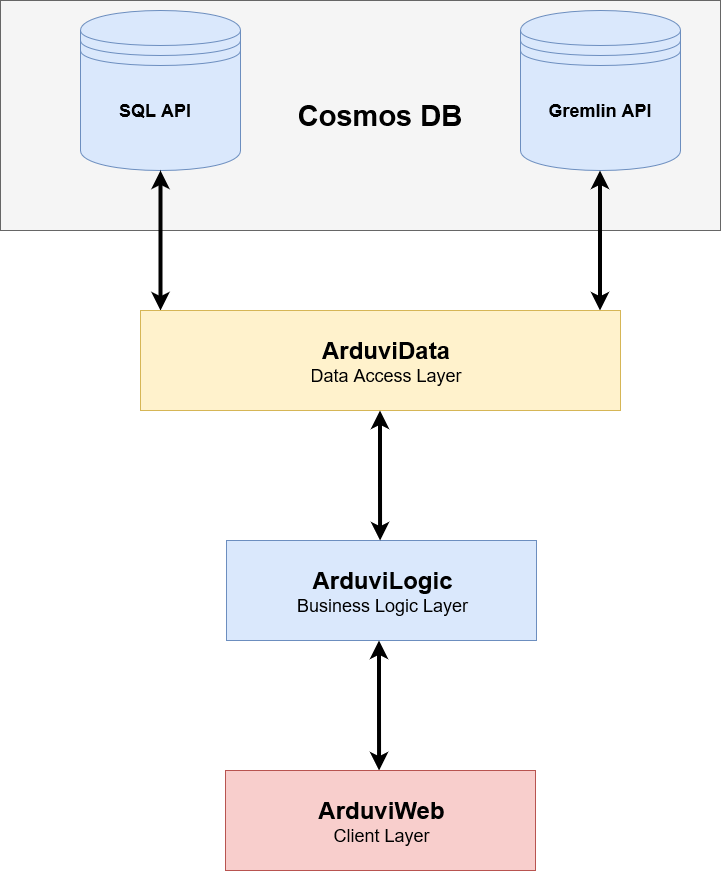

The diagram above was exported from draw.io. Its source (the exported page's mxGraphModel, read from the mxfile embedded in the PNG):
<mxGraphModel dx="2062" dy="1151" grid="1" gridSize="10" guides="1" tooltips="1" connect="1" arrows="1" fold="1" page="1" pageScale="1" pageWidth="827" pageHeight="1169" math="0" shadow="0">
  <root>
    <mxCell id="0" />
    <mxCell id="1" parent="0" />
    <mxCell id="mFvjg3PiRdmb_30TBboh-7" value="" style="rounded=0;whiteSpace=wrap;html=1;fillColor=#f5f5f5;strokeColor=#666666;fontColor=#333333;" vertex="1" parent="1">
      <mxGeometry x="54" y="30" width="720" height="230" as="geometry" />
    </mxCell>
    <mxCell id="mFvjg3PiRdmb_30TBboh-10" value="" style="group" vertex="1" connectable="0" parent="1">
      <mxGeometry x="574" y="40" width="160" height="160" as="geometry" />
    </mxCell>
    <mxCell id="mFvjg3PiRdmb_30TBboh-3" value="" style="shape=datastore;whiteSpace=wrap;html=1;fillColor=#dae8fc;strokeColor=#6c8ebf;" vertex="1" parent="mFvjg3PiRdmb_30TBboh-10">
      <mxGeometry width="160" height="160" as="geometry" />
    </mxCell>
    <mxCell id="mFvjg3PiRdmb_30TBboh-5" value="&lt;div style=&quot;font-size: 18px;&quot;&gt;Gremlin API&lt;/div&gt;" style="text;html=1;strokeColor=none;fillColor=none;align=center;verticalAlign=middle;whiteSpace=wrap;rounded=0;fontStyle=1;fontSize=18;" vertex="1" parent="mFvjg3PiRdmb_30TBboh-10">
      <mxGeometry y="80" width="160" height="40" as="geometry" />
    </mxCell>
    <mxCell id="mFvjg3PiRdmb_30TBboh-11" value="" style="group" vertex="1" connectable="0" parent="1">
      <mxGeometry x="134" y="40" width="160" height="160" as="geometry" />
    </mxCell>
    <mxCell id="mFvjg3PiRdmb_30TBboh-1" value="" style="shape=datastore;whiteSpace=wrap;html=1;fillColor=#dae8fc;strokeColor=#6c8ebf;" vertex="1" parent="mFvjg3PiRdmb_30TBboh-11">
      <mxGeometry width="160" height="160" as="geometry" />
    </mxCell>
    <mxCell id="mFvjg3PiRdmb_30TBboh-4" value="&lt;font style=&quot;font-size: 18px&quot;&gt;&lt;b&gt;SQL API&lt;/b&gt;&lt;/font&gt;" style="text;html=1;strokeColor=none;fillColor=none;align=center;verticalAlign=middle;whiteSpace=wrap;rounded=0;" vertex="1" parent="mFvjg3PiRdmb_30TBboh-11">
      <mxGeometry y="80" width="150" height="40" as="geometry" />
    </mxCell>
    <mxCell id="mFvjg3PiRdmb_30TBboh-12" value="&lt;font style=&quot;font-size: 29px&quot;&gt;&lt;b&gt;Cosmos DB&lt;/b&gt;&lt;/font&gt;" style="text;html=1;strokeColor=none;fillColor=none;align=center;verticalAlign=middle;whiteSpace=wrap;rounded=0;fontSize=18;" vertex="1" parent="1">
      <mxGeometry x="294" y="135" width="280" height="20" as="geometry" />
    </mxCell>
    <mxCell id="mFvjg3PiRdmb_30TBboh-13" value="" style="endArrow=classic;startArrow=classic;html=1;fontSize=18;strokeWidth=4;" edge="1" parent="1" target="mFvjg3PiRdmb_30TBboh-1">
      <mxGeometry width="50" height="50" relative="1" as="geometry">
        <mxPoint x="214" y="340" as="sourcePoint" />
        <mxPoint x="264" y="280" as="targetPoint" />
      </mxGeometry>
    </mxCell>
    <mxCell id="mFvjg3PiRdmb_30TBboh-14" value="" style="endArrow=classic;startArrow=classic;html=1;fontSize=18;strokeWidth=4;" edge="1" parent="1">
      <mxGeometry width="50" height="50" relative="1" as="geometry">
        <mxPoint x="653.5" y="340" as="sourcePoint" />
        <mxPoint x="653.5" y="200" as="targetPoint" />
      </mxGeometry>
    </mxCell>
    <mxCell id="mFvjg3PiRdmb_30TBboh-23" value="" style="group" vertex="1" connectable="0" parent="1">
      <mxGeometry x="280" y="570" width="310" height="100" as="geometry" />
    </mxCell>
    <mxCell id="mFvjg3PiRdmb_30TBboh-26" value="" style="group" vertex="1" connectable="0" parent="mFvjg3PiRdmb_30TBboh-23">
      <mxGeometry width="310.00000000000006" height="100" as="geometry" />
    </mxCell>
    <mxCell id="mFvjg3PiRdmb_30TBboh-20" value="" style="rounded=0;whiteSpace=wrap;html=1;fontSize=18;fillColor=#dae8fc;strokeColor=#6c8ebf;" vertex="1" parent="mFvjg3PiRdmb_30TBboh-26">
      <mxGeometry width="310.00000000000006" height="100" as="geometry" />
    </mxCell>
    <mxCell id="mFvjg3PiRdmb_30TBboh-21" value="&lt;font style=&quot;font-size: 24px&quot;&gt;&lt;b&gt;ArduviLogic&lt;/b&gt;&lt;/font&gt;" style="text;html=1;strokeColor=none;fillColor=none;align=center;verticalAlign=middle;whiteSpace=wrap;rounded=0;fontSize=18;" vertex="1" parent="mFvjg3PiRdmb_30TBboh-26">
      <mxGeometry x="13.23" width="286.77" height="80" as="geometry" />
    </mxCell>
    <mxCell id="mFvjg3PiRdmb_30TBboh-22" value="Business Logic Layer" style="text;html=1;strokeColor=none;fillColor=none;align=center;verticalAlign=middle;whiteSpace=wrap;rounded=0;fontSize=18;" vertex="1" parent="mFvjg3PiRdmb_30TBboh-26">
      <mxGeometry x="13.23" y="30" width="286.77" height="70" as="geometry" />
    </mxCell>
    <mxCell id="mFvjg3PiRdmb_30TBboh-24" value="" style="group" vertex="1" connectable="0" parent="1">
      <mxGeometry x="194" y="340" width="480" height="100" as="geometry" />
    </mxCell>
    <mxCell id="mFvjg3PiRdmb_30TBboh-15" value="" style="rounded=0;whiteSpace=wrap;html=1;fontSize=18;fillColor=#fff2cc;strokeColor=#d6b656;" vertex="1" parent="mFvjg3PiRdmb_30TBboh-24">
      <mxGeometry width="480" height="100" as="geometry" />
    </mxCell>
    <mxCell id="mFvjg3PiRdmb_30TBboh-16" value="&lt;font style=&quot;font-size: 24px&quot;&gt;&lt;b&gt;ArduviData&lt;/b&gt;&lt;/font&gt;" style="text;html=1;strokeColor=none;fillColor=none;align=center;verticalAlign=middle;whiteSpace=wrap;rounded=0;fontSize=18;" vertex="1" parent="mFvjg3PiRdmb_30TBboh-24">
      <mxGeometry x="26" width="440" height="80" as="geometry" />
    </mxCell>
    <mxCell id="mFvjg3PiRdmb_30TBboh-17" value="Data Access Layer" style="text;html=1;strokeColor=none;fillColor=none;align=center;verticalAlign=middle;whiteSpace=wrap;rounded=0;fontSize=18;" vertex="1" parent="mFvjg3PiRdmb_30TBboh-24">
      <mxGeometry x="26" y="30" width="440" height="70" as="geometry" />
    </mxCell>
    <mxCell id="mFvjg3PiRdmb_30TBboh-25" value="" style="endArrow=classic;startArrow=classic;html=1;fontSize=18;strokeWidth=4;exitX=0;exitY=0;exitDx=0;exitDy=0;entryX=0.088;entryY=1;entryDx=0;entryDy=0;entryPerimeter=0;" edge="1" parent="1">
      <mxGeometry width="50" height="50" relative="1" as="geometry">
        <mxPoint x="433.5716666666665" y="570" as="sourcePoint" />
        <mxPoint x="433.4999999999998" y="440" as="targetPoint" />
        <Array as="points">
          <mxPoint x="433.5" y="510" />
        </Array>
      </mxGeometry>
    </mxCell>
    <mxCell id="mFvjg3PiRdmb_30TBboh-28" value="" style="group;fillColor=#f8cecc;strokeColor=#b85450;container=0;" vertex="1" connectable="0" parent="1">
      <mxGeometry x="279" y="800" width="310" height="100" as="geometry" />
    </mxCell>
    <mxCell id="mFvjg3PiRdmb_30TBboh-33" value="" style="endArrow=classic;startArrow=classic;html=1;fontSize=18;strokeWidth=4;exitX=0;exitY=0;exitDx=0;exitDy=0;entryX=0.088;entryY=1;entryDx=0;entryDy=0;entryPerimeter=0;" edge="1" parent="1">
      <mxGeometry width="50" height="50" relative="1" as="geometry">
        <mxPoint x="432.5716666666667" y="800" as="sourcePoint" />
        <mxPoint x="432.5" y="670" as="targetPoint" />
        <Array as="points">
          <mxPoint x="432.5" y="740" />
        </Array>
      </mxGeometry>
    </mxCell>
    <mxCell id="mFvjg3PiRdmb_30TBboh-29" value="" style="group" vertex="1" connectable="0" parent="1">
      <mxGeometry x="279" y="800" width="310.00000000000006" height="100" as="geometry" />
    </mxCell>
    <mxCell id="mFvjg3PiRdmb_30TBboh-30" value="" style="rounded=0;whiteSpace=wrap;html=1;fontSize=18;fillColor=#f8cecc;strokeColor=#b85450;" vertex="1" parent="mFvjg3PiRdmb_30TBboh-29">
      <mxGeometry width="310.00000000000006" height="100" as="geometry" />
    </mxCell>
    <mxCell id="mFvjg3PiRdmb_30TBboh-31" value="&lt;font style=&quot;font-size: 24px&quot;&gt;&lt;b&gt;ArduviWeb&lt;/b&gt;&lt;/font&gt;" style="text;html=1;strokeColor=none;fillColor=none;align=center;verticalAlign=middle;whiteSpace=wrap;rounded=0;fontSize=18;" vertex="1" parent="mFvjg3PiRdmb_30TBboh-29">
      <mxGeometry x="13.23" width="286.77" height="80" as="geometry" />
    </mxCell>
    <mxCell id="mFvjg3PiRdmb_30TBboh-32" value="Client Layer" style="text;html=1;strokeColor=none;fillColor=none;align=center;verticalAlign=middle;whiteSpace=wrap;rounded=0;fontSize=18;" vertex="1" parent="mFvjg3PiRdmb_30TBboh-29">
      <mxGeometry x="13.23" y="30" width="286.77" height="70" as="geometry" />
    </mxCell>
  </root>
</mxGraphModel>